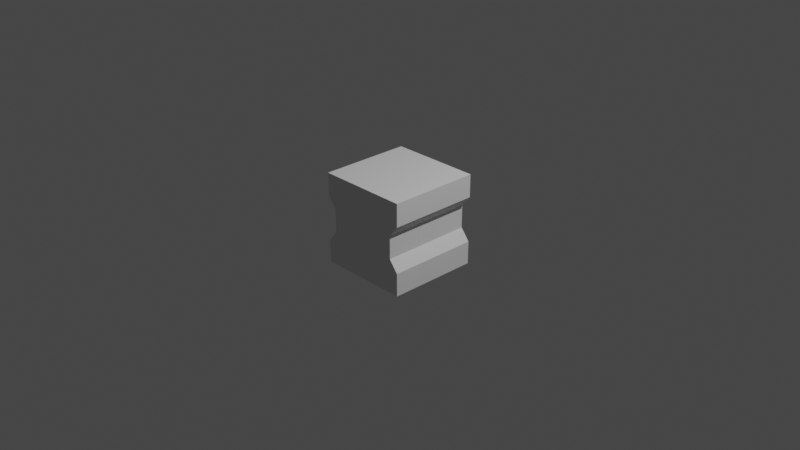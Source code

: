 # Source: wall_block_i.blend  (saved by Blender 3.0.42; exported with 4.5.12 LTS)
import bpy
from mathutils import Matrix  # noqa: F401  (used for matrix-valued properties, if any)

bpy.ops.wm.read_factory_settings(use_empty=True)
scene = bpy.context.scene
scene.name = 'Scene'

# ---- collections
col_collection = bpy.data.collections.new('Collection'); scene.collection.children.link(col_collection)

# ---- world
world_world = bpy.data.worlds.new('World'); scene.world = world_world
world_world.use_nodes = True; world_world.node_tree.nodes.clear()
_N = world_world.node_tree.nodes; _L = world_world.node_tree.links
n0 = _N.new('ShaderNodeOutputWorld'); n0.name = 'World Output'; n0.location = (300, 300)
n1 = _N.new('ShaderNodeBackground'); n1.name = 'Background'; n1.location = (10, 300)
n1.inputs[0].default_value = (0.05088, 0.05088, 0.05088, 1.0)
_L.new(n1.outputs[0], n0.inputs[0])
n0.is_active_output = True
world_world.color = (0.05088, 0.05088, 0.05088)
world_world.use_sun_shadow = False
world_world.sun_shadow_jitter_overblur = 0.0

# ---- cameras
cam_camera = bpy.data.cameras.new('Camera')
cam_camera.clip_end = 100.0
cam_camera.ortho_scale = 7.314

# ---- lights
light_light = bpy.data.lights.new('Light', 'POINT')
light_light.transmission_factor = 0.0
light_light.energy = 1000.0
light_light.shadow_soft_size = 0.1
light_light.shadow_maximum_resolution = 0.006
light_light.use_absolute_resolution = True

# ---- meshes
me_cube = bpy.data.meshes.new('Cube')
me_cube.from_pydata([(-1.0, -1.0, -1.0), (-1.0, -1.0, 1.0), (-1.0, 1.0, -1.0), (-1.0, 1.0, 1.0), (1.0, -1.0, -1.0), (1.0, -1.0, 1.0), (1.0, 1.0, -1.0), (1.0, 1.0, 1.0), (-0.8, -1.0, 0.0), (-0.8, 1.0, 0.0), (0.8, 1.0, 0.0), (0.8, -1.0, 0.0), (-1.0, -1.0, 0.5), (-1.0, 1.0, 0.5), (1.0, 1.0, 0.5), (1.0, -1.0, 0.5), (-1.0, 1.0, -0.5), (1.0, 1.0, -0.5), (1.0, -1.0, -0.5), (-1.0, -1.0, -0.5), (-0.8, -1.0, -0.25), (-0.8, 1.0, -0.25), (0.8, 1.0, -0.25), (0.8, -1.0, -0.25), (-0.8, 1.0, 0.25), (0.8, 1.0, 0.25), (0.8, -1.0, 0.25), (-0.8, -1.0, 0.25)], [], [(12, 1, 3, 13), (14, 7, 5, 15), (2, 6, 4, 0), (7, 3, 1, 5), (20, 8, 27, 24, 9, 21), (25, 14, 15, 26), (27, 12, 13, 24), (0, 19, 16, 2), (22, 10, 25, 26, 11, 23), (6, 17, 18, 4), (13, 3, 7, 14, 25, 10, 22, 17, 6, 2, 16, 21, 9, 24), (19, 20, 21, 16), (17, 22, 23, 18), (15, 5, 1, 12, 27, 8, 20, 19, 0, 4, 18, 23, 11, 26)])
_uv = me_cube.uv_layers.new(name='UVMap')
_uv.uv.foreach_set('vector', [1.0, 0.75, 1.0, 1.0, 0.0, 1.0, 0.0, 0.75, 1.0, 0.75, 1.0, 1.0, 0.0, 1.0, 0.0, 0.75, 0.0, 0.0, 1.0, 0.0, 1.0, 1.0, 0.0, 1.0, 1.0, 1.0, 0.0, 1.0, 0.0, 0.0, 1.0, 0.0, 1.0, 0.375, 1.0, 0.5, 1.0, 0.625, 0.0, 0.625, 0.0, 0.5, 0.0, 0.375, 1.0, 0.625, 1.0, 0.75, 0.0, 0.75, 0.0, 0.625, 1.0, 0.625, 1.0, 0.75, 0.0, 0.75, 0.0, 0.625, 1.0, 0.0, 1.0, 0.25, 0.0, 0.25, 0.0, 0.0, 1.0, 0.375, 1.0, 0.5, 1.0, 0.625, 0.0, 0.625, 0.0, 0.5, 0.0, 0.375, 1.0, 0.0, 1.0, 0.25, 0.0, 0.25, 0.0, 0.0, 1.0, 0.75, 1.0, 1.0, 0.0, 1.0, 0.0, 0.75, 0.1, 0.625, 0.1, 0.5, 0.1, 0.375, 0.0, 0.25, 0.0, 0.0, 1.0, 0.0, 1.0, 0.25, 0.9, 0.375, 0.9, 0.5, 0.9, 0.625, 1.0, 0.25, 1.0, 0.375, 0.0, 0.375, 0.0, 0.25, 1.0, 0.25, 1.0, 0.375, 0.0, 0.375, 0.0, 0.25, 1.0, 0.75, 1.0, 1.0, 0.0, 1.0, 0.0, 0.75, 0.1, 0.625, 0.1, 0.5, 0.1, 0.375, 0.0, 0.25, 0.0, 0.0, 1.0, 0.0, 1.0, 0.25, 0.9, 0.375, 0.9, 0.5, 0.9, 0.625])
me_cube.use_remesh_fix_poles = True
me_cube.use_remesh_preserve_attributes = False
me_cube.update()

# ---- objects
ob_light = bpy.data.objects.new('Light', light_light)
ob_camera = bpy.data.objects.new('Camera', cam_camera)
ob_cube_009 = bpy.data.objects.new('Cube.009', me_cube)

# ---- transforms, parenting, visibility, modifiers, constraints
ob_light.location = (4.076, 1.005, 5.904)
ob_light.rotation_euler = (0.6503, 0.05522, 1.866)
ob_light.lock_rotations_4d = False
ob_light.empty_display_type = 'ARROWS'
ob_light.color = (0.0, 0.0, 0.0, 0.0)
ob_light.lineart.crease_threshold = 0.0
ob_camera.location = (7.359, -6.926, 4.958)
ob_camera.rotation_euler = (1.109, 0.0, 0.8149)
ob_camera.lock_rotations_4d = False
ob_camera.empty_display_type = 'ARROWS'
ob_camera.color = (0.0, 0.0, 0.0, 0.0)
ob_camera.display_type = 'WIRE'
ob_camera.lineart.crease_threshold = 0.0
ob_cube_009.location = (0.0, 0.0, 0.0)
ob_cube_009.scale = (0.5, 0.5, 0.5)

# ---- collection membership
col_collection.objects.link(ob_light)
col_collection.objects.link(ob_camera)
col_collection.objects.link(ob_cube_009)

# ---- scene / render settings (as saved in the file)
scene.camera = ob_camera
scene.frame_start = 1; scene.frame_end = 250; scene.frame_set(1)
scene.render.engine = 'BLENDER_EEVEE_NEXT'
scene.cycles.sampling_pattern = 'TABULATED_SOBOL'
scene.cycles.use_light_tree = False
scene.view_settings.view_transform = 'Filmic'
bpy.context.view_layer.update()
